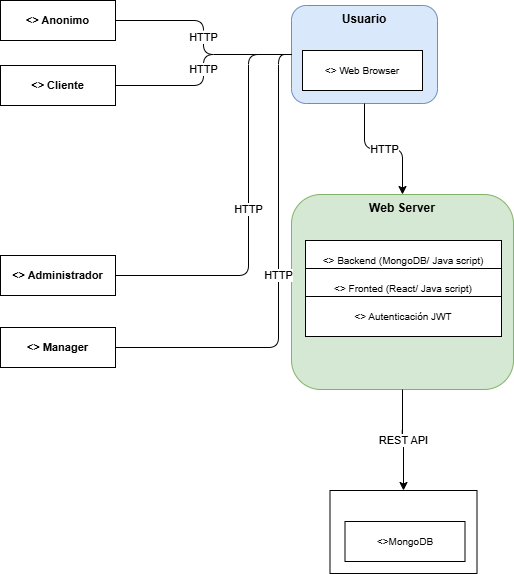

The diagram above was exported from draw.io. Its source (the exported page's mxGraphModel, read from the mxfile embedded in the PNG):
<mxGraphModel dx="1033" dy="600" grid="1" gridSize="10" guides="1" tooltips="1" connect="1" arrows="1" fold="1" page="0" pageScale="1" pageWidth="628" pageHeight="690" math="0" shadow="0">
  <root>
    <mxCell id="0" />
    <mxCell id="1" parent="0" />
    <mxCell id="11" parent="1" style="rounded=0;whiteSpace=wrap;html=1;arcSize=5;strokeColor=#000000;fontStyle=1;fontSize=11;" value="&lt;&lt;component&gt;&gt; Anonimo" vertex="1">
      <mxGeometry height="40" width="115" x="2" y="2" as="geometry" />
    </mxCell>
    <mxCell id="12" parent="1" style="rounded=0;whiteSpace=wrap;html=1;arcSize=5;strokeColor=#000000;fontStyle=1;fontSize=11;" value="&lt;&lt;component&gt;&gt; Cliente" vertex="1">
      <mxGeometry height="40" width="115" x="2" y="67" as="geometry" />
    </mxCell>
    <mxCell id="13" parent="1" style="rounded=0;whiteSpace=wrap;html=1;arcSize=5;strokeColor=#000000;fontStyle=1;fontSize=11;" value="&lt;&lt;component&gt;&gt; Administrador" vertex="1">
      <mxGeometry height="40" width="115" x="2" y="257" as="geometry" />
    </mxCell>
    <mxCell id="14" parent="1" style="rounded=0;whiteSpace=wrap;html=1;arcSize=5;strokeColor=#000000;fontStyle=1;fontSize=11;" value="&amp;lt;&amp;gt; Manager" vertex="1">
      <mxGeometry height="40" width="115" x="2" y="329" as="geometry" />
    </mxCell>
    <mxCell id="15" parent="1" style="rounded=1;whiteSpace=wrap;html=1;verticalAlign=top;fillColor=#dae8fc;strokeColor=#6c8ebf;fontStyle=1;fontSize=12;" value="Usuario" vertex="1">
      <mxGeometry height="98" width="146" x="293" y="7" as="geometry" />
    </mxCell>
    <mxCell id="16" parent="1" style="rounded=0;whiteSpace=wrap;html=1;fontSize=10;" value="&lt;&lt;deployment spec&gt;&gt; Web Browser" vertex="1">
      <mxGeometry height="40" width="120" x="304" y="52" as="geometry" />
    </mxCell>
    <mxCell id="17" parent="1" style="rounded=1;whiteSpace=wrap;html=1;verticalAlign=top;fillColor=#d5e8d4;strokeColor=#82b366;fontStyle=1;fontSize=12;" value="Web Server" vertex="1">
      <mxGeometry height="195" width="222" x="293" y="196" as="geometry" />
    </mxCell>
    <mxCell id="18" parent="1" style="rounded=0;whiteSpace=wrap;html=1;fontSize=10;" value="&lt;&lt;deployment spec&gt;&gt; Backend  (MongoDB/ Java script)" vertex="1">
      <mxGeometry height="40" width="196" x="307" y="242" as="geometry" />
    </mxCell>
    <mxCell id="19" parent="1" style="rounded=0;whiteSpace=wrap;html=1;fontSize=10;" value="&amp;lt;&amp;gt; Fronted (React/ Java script)" vertex="1">
      <mxGeometry height="40" width="196" x="307" y="270" as="geometry" />
    </mxCell>
    <mxCell id="20" parent="1" style="rounded=0;whiteSpace=wrap;html=1;fontSize=10;" value="&amp;lt;&amp;gt; Autenticación JWT" vertex="1">
      <mxGeometry height="40" width="196" x="307" y="298" as="geometry" />
    </mxCell>
    <mxCell id="21" parent="1" style="shape=mxgraph.network.server;whiteSpace=wrap;html=1;" value="" vertex="1">
      <mxGeometry height="83" width="147" x="331.5" y="492" as="geometry" />
    </mxCell>
    <mxCell id="22" parent="1" style="text;html=1;strokeColor=none;fillColor=none;align=left;verticalAlign=middle;whiteSpace=wrap;fontStyle=1;fontSize=12;fontColor=#000000;" value="base de datos" vertex="1">
      <mxGeometry height="18" width="101" x="349.5" y="528" as="geometry" />
    </mxCell>
    <mxCell id="23" parent="1" style="rounded=0;whiteSpace=wrap;html=1;fontSize=10;" value="&amp;lt;&amp;gt;MongoDB" vertex="1">
      <mxGeometry height="40" width="120" x="346.5" y="523" as="geometry" />
    </mxCell>
    <mxCell id="24" edge="1" parent="1" source="11" style="edgeStyle=orthogonalEdgeStyle;endArrow=none;html=1;" target="15" value="HTTP">
      <mxGeometry relative="1" as="geometry" />
    </mxCell>
    <mxCell id="25" edge="1" parent="1" source="12" style="edgeStyle=orthogonalEdgeStyle;endArrow=none;html=1;" target="15" value="HTTP">
      <mxGeometry relative="1" as="geometry" />
    </mxCell>
    <mxCell id="26" edge="1" parent="1" source="13" style="edgeStyle=orthogonalEdgeStyle;endArrow=none;html=1;" target="15" value="HTTP">
      <mxGeometry relative="1" as="geometry">
        <Array as="points">
          <mxPoint x="250" y="277" />
          <mxPoint x="250" y="56" />
        </Array>
      </mxGeometry>
    </mxCell>
    <mxCell id="27" edge="1" parent="1" source="14" style="edgeStyle=orthogonalEdgeStyle;endArrow=none;html=1;" target="15" value="HTTP">
      <mxGeometry relative="1" as="geometry">
        <Array as="points">
          <mxPoint x="280" y="349" />
          <mxPoint x="280" y="56" />
        </Array>
      </mxGeometry>
    </mxCell>
    <mxCell id="28" edge="1" parent="1" source="15" style="edgeStyle=orthogonalEdgeStyle;endArrow=classic;html=1;" target="17" value="HTTP">
      <mxGeometry relative="1" as="geometry" />
    </mxCell>
    <mxCell id="29" edge="1" parent="1" source="17" style="edgeStyle=orthogonalEdgeStyle;endArrow=classic;html=1;" target="21" value="REST API">
      <mxGeometry relative="1" as="geometry" />
    </mxCell>
  </root>
</mxGraphModel>